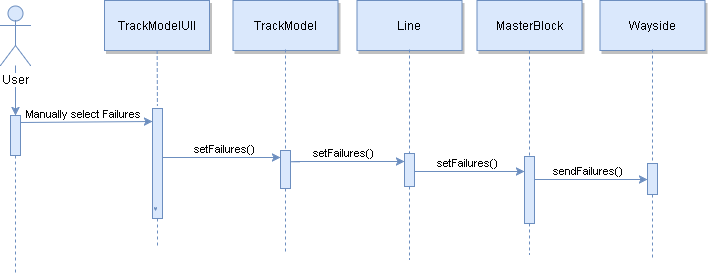

The diagram above was exported from draw.io. Its source (the exported page's mxGraphModel, read from the mxfile embedded in the PNG):
<mxGraphModel dx="1106" dy="540" grid="0" gridSize="10" guides="1" tooltips="1" connect="1" arrows="1" fold="1" page="0" pageScale="1.5" pageWidth="826" pageHeight="1169" background="#ffffff" math="0" shadow="0">
  <root>
    <mxCell id="0" style=";html=1;" />
    <mxCell id="1" style=";html=1;" parent="0" />
    <mxCell id="116" value="" style="edgeStyle=none;endArrow=none;dashed=1;html=1;fillColor=#dae8fc;strokeColor=#6c8ebf;" parent="1" edge="1">
      <mxGeometry x="375.5711805555559" y="271.6971450617284" width="100" height="100" as="geometry">
        <mxPoint x="347" y="255" as="sourcePoint" />
        <mxPoint x="347" y="303" as="targetPoint" />
      </mxGeometry>
    </mxCell>
    <mxCell id="2" value="" style="fillColor=#dae8fc;strokeColor=#6c8ebf;html=1;" parent="1" vertex="1">
      <mxGeometry x="200" y="170" width="10" height="40" as="geometry" />
    </mxCell>
    <mxCell id="7" value="TrackModelUIl" style="shadow=1;fillColor=#dae8fc;strokeColor=#6c8ebf;html=1;" parent="1" vertex="1">
      <mxGeometry x="294" y="55" width="105" height="50" as="geometry" />
    </mxCell>
    <mxCell id="8" value="" style="edgeStyle=none;endArrow=none;dashed=1;html=1;fillColor=#dae8fc;strokeColor=#6c8ebf;" parent="1" source="7" edge="1">
      <mxGeometry x="271.3350694444445" y="160" width="100" height="100" as="geometry">
        <mxPoint x="346.2588734567901" y="105" as="sourcePoint" />
        <mxPoint x="346.9232804232804" y="160" as="targetPoint" />
      </mxGeometry>
    </mxCell>
    <mxCell id="9" value="Manually select Failures" style="edgeStyle=none;verticalLabelPosition=top;verticalAlign=bottom;html=1;fillColor=#dae8fc;strokeColor=#6c8ebf;entryX=0;entryY=0.114;entryPerimeter=0;exitX=0.971;exitY=0.168;exitPerimeter=0;" parent="1" source="2" target="94" edge="1">
      <mxGeometry width="100" height="100" as="geometry">
        <mxPoint x="260" y="176.5" as="sourcePoint" />
        <mxPoint x="390" y="176.5" as="targetPoint" />
        <mxPoint x="-3" as="offset" />
      </mxGeometry>
    </mxCell>
    <mxCell id="22" value="MasterBlock" style="shadow=1;fillColor=#dae8fc;strokeColor=#6c8ebf;html=1;" parent="1" vertex="1">
      <mxGeometry x="666.5" y="55" width="105" height="50" as="geometry" />
    </mxCell>
    <mxCell id="91" value="" style="edgeStyle=orthogonalEdgeStyle;rounded=0;html=1;jettySize=auto;orthogonalLoop=1;fillColor=#dae8fc;strokeColor=#6c8ebf;" parent="1" source="90" target="2" edge="1">
      <mxGeometry relative="1" as="geometry" />
    </mxCell>
    <mxCell id="90" value="User" style="shape=umlActor;verticalLabelPosition=bottom;labelBackgroundColor=#ffffff;verticalAlign=top;html=1;fillColor=#dae8fc;strokeColor=#6c8ebf;" parent="1" vertex="1">
      <mxGeometry x="190" y="60" width="30" height="60" as="geometry" />
    </mxCell>
    <mxCell id="94" value="" style="fillColor=#dae8fc;strokeColor=#6c8ebf;html=1;" parent="1" vertex="1">
      <mxGeometry x="342" y="163" width="10" height="110" as="geometry" />
    </mxCell>
    <mxCell id="96" value="setFailures()&amp;nbsp;" style="edgeStyle=elbowEdgeStyle;elbow=vertical;verticalLabelPosition=top;verticalAlign=bottom;html=1;fillColor=#dae8fc;strokeColor=#6c8ebf;" parent="1" target="122" edge="1">
      <mxGeometry x="-95" width="100" height="100" as="geometry">
        <mxPoint x="352" y="212" as="sourcePoint" />
        <mxPoint x="659" y="218" as="targetPoint" />
        <Array as="points">
          <mxPoint x="461" y="212" />
          <mxPoint x="396" y="218" />
          <mxPoint x="511" y="217" />
          <mxPoint x="489" y="218" />
          <mxPoint x="459" y="218" />
          <mxPoint x="479" y="218" />
          <mxPoint x="439" y="218" />
          <mxPoint x="579" y="218" />
          <mxPoint x="589" y="218" />
          <mxPoint x="419" y="218" />
        </Array>
        <mxPoint x="5" as="offset" />
      </mxGeometry>
    </mxCell>
    <mxCell id="97" value="" style="edgeStyle=none;dashed=1;endArrow=none;html=1;fillColor=#dae8fc;strokeColor=#6c8ebf;" parent="1" source="2" edge="1">
      <mxGeometry x="50" y="300" width="100" height="100" as="geometry">
        <mxPoint x="205" y="210" as="sourcePoint" />
        <mxPoint x="205" y="327" as="targetPoint" />
      </mxGeometry>
    </mxCell>
    <mxCell id="101" style="edgeStyle=orthogonalEdgeStyle;rounded=0;html=1;exitX=0;exitY=0.5;entryX=0;entryY=0.5;jettySize=auto;orthogonalLoop=1;fillColor=#dae8fc;strokeColor=#6c8ebf;" parent="1" edge="1">
      <mxGeometry relative="1" as="geometry">
        <mxPoint x="345" y="264.66666666666674" as="sourcePoint" />
        <mxPoint x="345" y="264.66666666666674" as="targetPoint" />
      </mxGeometry>
    </mxCell>
    <mxCell id="106" value="" style="edgeStyle=none;dashed=1;endArrow=none;html=1;fillColor=#dae8fc;strokeColor=#6c8ebf;" parent="1" edge="1">
      <mxGeometry x="501" y="144" width="100" height="100" as="geometry">
        <mxPoint x="719" y="229.96323529411768" as="sourcePoint" />
        <mxPoint x="719" y="309" as="targetPoint" />
      </mxGeometry>
    </mxCell>
    <mxCell id="109" style="edgeStyle=orthogonalEdgeStyle;rounded=0;html=1;exitX=1;exitY=0.5;entryX=1;entryY=0.5;jettySize=auto;orthogonalLoop=1;fillColor=#dae8fc;strokeColor=#6c8ebf;" parent="1" source="21" target="21" edge="1">
      <mxGeometry relative="1" as="geometry" />
    </mxCell>
    <mxCell id="110" style="edgeStyle=orthogonalEdgeStyle;rounded=0;html=1;exitX=0;exitY=0.75;entryX=0;entryY=0.75;jettySize=auto;orthogonalLoop=1;fillColor=#dae8fc;strokeColor=#6c8ebf;" parent="1" source="21" target="21" edge="1">
      <mxGeometry relative="1" as="geometry" />
    </mxCell>
    <mxCell id="21" value="" style="fillColor=#dae8fc;strokeColor=#6c8ebf;html=1;" parent="1" vertex="1">
      <mxGeometry x="714" y="211" width="10" height="67" as="geometry" />
    </mxCell>
    <mxCell id="111" value="" style="edgeStyle=none;dashed=1;endArrow=none;html=1;fillColor=#dae8fc;strokeColor=#6c8ebf;" parent="1" target="21" edge="1">
      <mxGeometry x="564" y="195" width="100" height="100" as="geometry">
        <mxPoint x="719" y="105" as="sourcePoint" />
        <mxPoint x="719" y="355" as="targetPoint" />
      </mxGeometry>
    </mxCell>
    <mxCell id="118" value="Wayside" style="shadow=1;fillColor=#dae8fc;strokeColor=#6c8ebf;html=1;" vertex="1" parent="1">
      <mxGeometry x="789.5" y="55" width="105" height="50" as="geometry" />
    </mxCell>
    <mxCell id="119" value="" style="edgeStyle=none;dashed=1;endArrow=none;html=1;fillColor=#dae8fc;strokeColor=#6c8ebf;" edge="1" parent="1" source="135">
      <mxGeometry x="687" y="194" width="100" height="100" as="geometry">
        <mxPoint x="842" y="104" as="sourcePoint" />
        <mxPoint x="842" y="312" as="targetPoint" />
      </mxGeometry>
    </mxCell>
    <mxCell id="120" value="TrackModel" style="shadow=1;fillColor=#dae8fc;strokeColor=#6c8ebf;html=1;" vertex="1" parent="1">
      <mxGeometry x="422.5" y="55" width="105" height="50" as="geometry" />
    </mxCell>
    <mxCell id="121" value="" style="edgeStyle=none;dashed=1;endArrow=none;html=1;fillColor=#dae8fc;strokeColor=#6c8ebf;" edge="1" parent="1" source="122">
      <mxGeometry x="320" y="194" width="100" height="100" as="geometry">
        <mxPoint x="475" y="104" as="sourcePoint" />
        <mxPoint x="475" y="308" as="targetPoint" />
      </mxGeometry>
    </mxCell>
    <mxCell id="122" value="" style="fillColor=#dae8fc;strokeColor=#6c8ebf;html=1;" vertex="1" parent="1">
      <mxGeometry x="470" y="205" width="10" height="38" as="geometry" />
    </mxCell>
    <mxCell id="123" value="" style="edgeStyle=none;dashed=1;endArrow=none;html=1;fillColor=#dae8fc;strokeColor=#6c8ebf;" edge="1" parent="1" target="122">
      <mxGeometry x="320" y="194" width="100" height="100" as="geometry">
        <mxPoint x="475" y="104" as="sourcePoint" />
        <mxPoint x="475" y="339" as="targetPoint" />
      </mxGeometry>
    </mxCell>
    <mxCell id="126" value="Line" style="shadow=1;fillColor=#dae8fc;strokeColor=#6c8ebf;html=1;" vertex="1" parent="1">
      <mxGeometry x="546.5" y="55" width="105" height="50" as="geometry" />
    </mxCell>
    <mxCell id="128" value="" style="fillColor=#dae8fc;strokeColor=#6c8ebf;html=1;" vertex="1" parent="1">
      <mxGeometry x="594" y="208" width="10" height="33" as="geometry" />
    </mxCell>
    <mxCell id="129" value="" style="edgeStyle=none;dashed=1;endArrow=none;html=1;fillColor=#dae8fc;strokeColor=#6c8ebf;" edge="1" parent="1" target="128">
      <mxGeometry x="444" y="194" width="100" height="100" as="geometry">
        <mxPoint x="598.9999999999998" y="104" as="sourcePoint" />
        <mxPoint x="598.9999999999998" y="339" as="targetPoint" />
      </mxGeometry>
    </mxCell>
    <mxCell id="130" value="setFailures()&amp;nbsp;" style="edgeStyle=elbowEdgeStyle;elbow=vertical;verticalLabelPosition=top;verticalAlign=bottom;html=1;fillColor=#dae8fc;strokeColor=#6c8ebf;entryX=0;entryY=0.25;exitX=1;exitY=0.25;" edge="1" parent="1" source="122" target="128">
      <mxGeometry x="23" y="-40" width="100" height="100" as="geometry">
        <mxPoint x="475" y="222" as="sourcePoint" />
        <mxPoint x="594.046511627907" y="222.39534883720933" as="targetPoint" />
        <Array as="points">
          <mxPoint x="537" y="216" />
          <mxPoint x="579" y="224" />
          <mxPoint x="516" y="225" />
          <mxPoint x="639" y="187" />
          <mxPoint x="617" y="188" />
          <mxPoint x="587" y="188" />
          <mxPoint x="607" y="188" />
          <mxPoint x="567" y="188" />
          <mxPoint x="707" y="188" />
          <mxPoint x="717" y="188" />
          <mxPoint x="547" y="188" />
        </Array>
        <mxPoint x="-2" as="offset" />
      </mxGeometry>
    </mxCell>
    <mxCell id="132" value="setFailures()&amp;nbsp;" style="edgeStyle=elbowEdgeStyle;elbow=vertical;verticalLabelPosition=top;verticalAlign=bottom;html=1;fillColor=#dae8fc;strokeColor=#6c8ebf;entryX=-0.009;entryY=0.218;entryPerimeter=0;" edge="1" parent="1" target="21">
      <mxGeometry x="22" y="-9" width="100" height="100" as="geometry">
        <mxPoint x="604" y="226" as="sourcePoint" />
        <mxPoint x="707" y="226" as="targetPoint" />
        <Array as="points">
          <mxPoint x="613" y="226" />
          <mxPoint x="648" y="226" />
          <mxPoint x="695" y="226" />
          <mxPoint x="703" y="226" />
          <mxPoint x="668" y="226" />
          <mxPoint x="706" y="225" />
          <mxPoint x="643" y="226" />
          <mxPoint x="766" y="188" />
          <mxPoint x="744" y="189" />
          <mxPoint x="714" y="189" />
          <mxPoint x="734" y="189" />
          <mxPoint x="694" y="189" />
          <mxPoint x="834" y="189" />
          <mxPoint x="844" y="189" />
          <mxPoint x="674" y="189" />
        </Array>
        <mxPoint as="offset" />
      </mxGeometry>
    </mxCell>
    <mxCell id="135" value="" style="fillColor=#dae8fc;strokeColor=#6c8ebf;html=1;" vertex="1" parent="1">
      <mxGeometry x="837" y="218" width="10" height="31" as="geometry" />
    </mxCell>
    <mxCell id="136" value="" style="edgeStyle=none;dashed=1;endArrow=none;html=1;fillColor=#dae8fc;strokeColor=#6c8ebf;" edge="1" parent="1" target="135">
      <mxGeometry x="687" y="194" width="100" height="100" as="geometry">
        <mxPoint x="842" y="104" as="sourcePoint" />
        <mxPoint x="842" y="339" as="targetPoint" />
      </mxGeometry>
    </mxCell>
    <mxCell id="137" value="sendFailures()&amp;nbsp;" style="edgeStyle=elbowEdgeStyle;elbow=vertical;verticalLabelPosition=top;verticalAlign=bottom;html=1;fillColor=#dae8fc;strokeColor=#6c8ebf;exitX=1.012;exitY=0.346;exitPerimeter=0;" edge="1" parent="1" source="21">
      <mxGeometry x="-95" width="100" height="100" as="geometry">
        <mxPoint x="734.8571428571429" y="232.71428571428567" as="sourcePoint" />
        <mxPoint x="837" y="234" as="targetPoint" />
        <Array as="points">
          <mxPoint x="724" y="234" />
          <mxPoint x="779" y="234" />
          <mxPoint x="826" y="234" />
          <mxPoint x="834" y="234" />
          <mxPoint x="799" y="234" />
          <mxPoint x="837" y="233" />
          <mxPoint x="774" y="234" />
          <mxPoint x="897" y="196" />
          <mxPoint x="875" y="197" />
          <mxPoint x="845" y="197" />
          <mxPoint x="865" y="197" />
          <mxPoint x="825" y="197" />
          <mxPoint x="965" y="197" />
          <mxPoint x="975" y="197" />
          <mxPoint x="805" y="197" />
        </Array>
        <mxPoint x="-1" as="offset" />
      </mxGeometry>
    </mxCell>
    <mxCell id="139" value="" style="edgeStyle=none;dashed=1;endArrow=none;html=1;fillColor=#dae8fc;strokeColor=#6c8ebf;" edge="1" parent="1" source="128">
      <mxGeometry x="444" y="194" width="100" height="100" as="geometry">
        <mxPoint x="599" y="241" as="sourcePoint" />
        <mxPoint x="599" y="314" as="targetPoint" />
      </mxGeometry>
    </mxCell>
  </root>
</mxGraphModel>